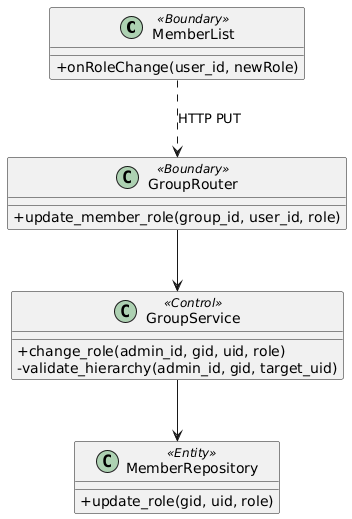

The diagram above was rendered by PlantUML. Its source (embedded in the PNG):
@startuml
skinparam classAttributeIconSize 0

class MemberList <<Boundary>> {
    + onRoleChange(user_id, newRole)
}

class GroupRouter <<Boundary>> {
    + update_member_role(group_id, user_id, role)
}

class GroupService <<Control>> {
    + change_role(admin_id, gid, uid, role)
    - validate_hierarchy(admin_id, gid, target_uid)
}

class MemberRepository <<Entity>> {
    + update_role(gid, uid, role)
}

MemberList ..> GroupRouter : HTTP PUT
GroupRouter --> GroupService
GroupService --> MemberRepository
@enduml